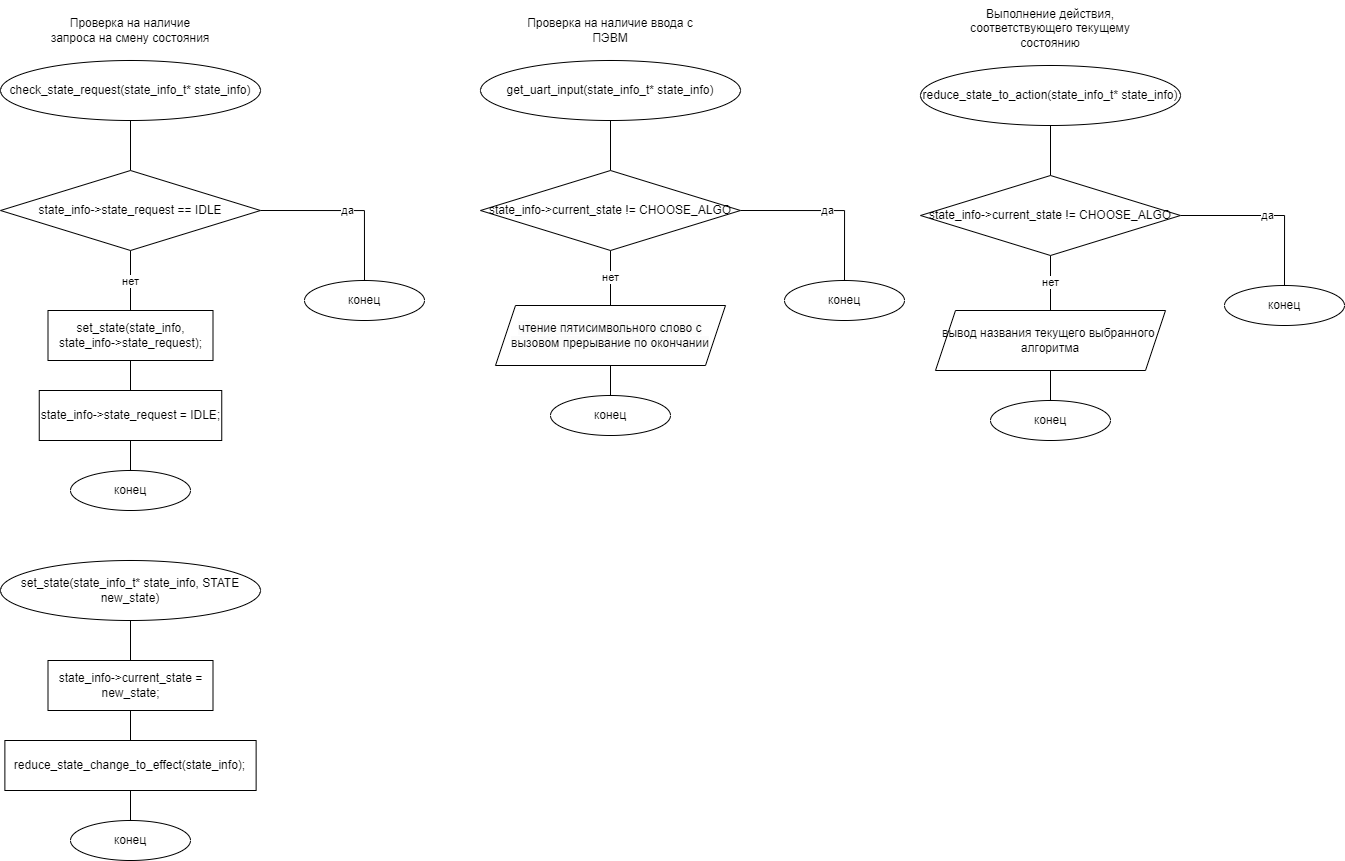

The diagram above was exported from draw.io. Its source (the exported page's mxGraphModel, read from the mxfile embedded in the PNG):
<mxGraphModel dx="1235" dy="1797" grid="1" gridSize="10" guides="1" tooltips="1" connect="1" arrows="1" fold="1" page="1" pageScale="1" pageWidth="827" pageHeight="1169" math="0" shadow="0">
  <root>
    <mxCell id="0" />
    <mxCell id="1" parent="0" />
    <mxCell id="_uTXxI9vmQJQ853swr1B-7" style="edgeStyle=orthogonalEdgeStyle;rounded=0;orthogonalLoop=1;jettySize=auto;html=1;exitX=0.5;exitY=1;exitDx=0;exitDy=0;entryX=0.5;entryY=0;entryDx=0;entryDy=0;endArrow=none;endFill=0;" parent="1" source="_uTXxI9vmQJQ853swr1B-1" target="_uTXxI9vmQJQ853swr1B-2" edge="1">
      <mxGeometry relative="1" as="geometry" />
    </mxCell>
    <mxCell id="_uTXxI9vmQJQ853swr1B-1" value="check_state_request(state_info_t* state_info)" style="ellipse;whiteSpace=wrap;html=1;" parent="1" vertex="1">
      <mxGeometry x="50" y="40" width="260" height="60" as="geometry" />
    </mxCell>
    <mxCell id="_uTXxI9vmQJQ853swr1B-8" value="нет" style="edgeStyle=orthogonalEdgeStyle;rounded=0;orthogonalLoop=1;jettySize=auto;html=1;exitX=0.5;exitY=1;exitDx=0;exitDy=0;entryX=0.5;entryY=0;entryDx=0;entryDy=0;endArrow=none;endFill=0;" parent="1" source="_uTXxI9vmQJQ853swr1B-2" target="_uTXxI9vmQJQ853swr1B-4" edge="1">
      <mxGeometry relative="1" as="geometry" />
    </mxCell>
    <mxCell id="_uTXxI9vmQJQ853swr1B-9" value="да" style="edgeStyle=orthogonalEdgeStyle;rounded=0;orthogonalLoop=1;jettySize=auto;html=1;exitX=1;exitY=0.5;exitDx=0;exitDy=0;entryX=0.5;entryY=0;entryDx=0;entryDy=0;endArrow=none;endFill=0;" parent="1" source="_uTXxI9vmQJQ853swr1B-2" target="_uTXxI9vmQJQ853swr1B-3" edge="1">
      <mxGeometry relative="1" as="geometry" />
    </mxCell>
    <mxCell id="_uTXxI9vmQJQ853swr1B-2" value="state_info-&gt;state_request == IDLE" style="rhombus;whiteSpace=wrap;html=1;" parent="1" vertex="1">
      <mxGeometry x="50" y="150" width="260" height="80" as="geometry" />
    </mxCell>
    <mxCell id="_uTXxI9vmQJQ853swr1B-3" value="конец" style="ellipse;whiteSpace=wrap;html=1;" parent="1" vertex="1">
      <mxGeometry x="354" y="260" width="120" height="40" as="geometry" />
    </mxCell>
    <mxCell id="_uTXxI9vmQJQ853swr1B-10" style="edgeStyle=orthogonalEdgeStyle;rounded=0;orthogonalLoop=1;jettySize=auto;html=1;exitX=0.5;exitY=1;exitDx=0;exitDy=0;entryX=0.5;entryY=0;entryDx=0;entryDy=0;endArrow=none;endFill=0;" parent="1" source="_uTXxI9vmQJQ853swr1B-4" target="_uTXxI9vmQJQ853swr1B-5" edge="1">
      <mxGeometry relative="1" as="geometry" />
    </mxCell>
    <mxCell id="_uTXxI9vmQJQ853swr1B-4" value="set_state(state_info, state_info-&gt;state_request);" style="rounded=0;whiteSpace=wrap;html=1;" parent="1" vertex="1">
      <mxGeometry x="97.5" y="290" width="165" height="50" as="geometry" />
    </mxCell>
    <mxCell id="_uTXxI9vmQJQ853swr1B-11" style="edgeStyle=orthogonalEdgeStyle;rounded=0;orthogonalLoop=1;jettySize=auto;html=1;exitX=0.5;exitY=1;exitDx=0;exitDy=0;entryX=0.5;entryY=0;entryDx=0;entryDy=0;endArrow=none;endFill=0;" parent="1" source="_uTXxI9vmQJQ853swr1B-5" target="_uTXxI9vmQJQ853swr1B-6" edge="1">
      <mxGeometry relative="1" as="geometry" />
    </mxCell>
    <mxCell id="_uTXxI9vmQJQ853swr1B-5" value="state_info-&gt;state_request = IDLE;" style="rounded=0;whiteSpace=wrap;html=1;" parent="1" vertex="1">
      <mxGeometry x="88.75" y="370" width="182.5" height="50" as="geometry" />
    </mxCell>
    <mxCell id="_uTXxI9vmQJQ853swr1B-6" value="конец" style="ellipse;whiteSpace=wrap;html=1;" parent="1" vertex="1">
      <mxGeometry x="120" y="450" width="120" height="40" as="geometry" />
    </mxCell>
    <mxCell id="_uTXxI9vmQJQ853swr1B-12" value="Проверка на наличие запроса на смену состояния" style="text;html=1;strokeColor=none;fillColor=none;align=center;verticalAlign=middle;whiteSpace=wrap;rounded=0;" parent="1" vertex="1">
      <mxGeometry x="95" y="-10" width="170" height="40" as="geometry" />
    </mxCell>
    <mxCell id="_uTXxI9vmQJQ853swr1B-13" value="" style="edgeStyle=orthogonalEdgeStyle;rounded=0;orthogonalLoop=1;jettySize=auto;html=1;exitX=0.5;exitY=1;exitDx=0;exitDy=0;entryX=0.5;entryY=0;entryDx=0;entryDy=0;endArrow=none;endFill=0;" parent="1" source="_uTXxI9vmQJQ853swr1B-14" target="_uTXxI9vmQJQ853swr1B-17" edge="1">
      <mxGeometry relative="1" as="geometry" />
    </mxCell>
    <mxCell id="_uTXxI9vmQJQ853swr1B-14" value="get_uart_input(state_info_t* state_info)" style="ellipse;whiteSpace=wrap;html=1;" parent="1" vertex="1">
      <mxGeometry x="530" y="40" width="260" height="60" as="geometry" />
    </mxCell>
    <mxCell id="_uTXxI9vmQJQ853swr1B-15" value="нет" style="edgeStyle=orthogonalEdgeStyle;rounded=0;orthogonalLoop=1;jettySize=auto;html=1;exitX=0.5;exitY=1;exitDx=0;exitDy=0;entryX=0.5;entryY=0;entryDx=0;entryDy=0;endArrow=none;endFill=0;" parent="1" source="_uTXxI9vmQJQ853swr1B-17" target="_uTXxI9vmQJQ853swr1B-35" edge="1">
      <mxGeometry relative="1" as="geometry">
        <mxPoint x="660" y="290" as="targetPoint" />
      </mxGeometry>
    </mxCell>
    <mxCell id="_uTXxI9vmQJQ853swr1B-16" value="да" style="edgeStyle=orthogonalEdgeStyle;rounded=0;orthogonalLoop=1;jettySize=auto;html=1;exitX=1;exitY=0.5;exitDx=0;exitDy=0;entryX=0.5;entryY=0;entryDx=0;entryDy=0;endArrow=none;endFill=0;" parent="1" source="_uTXxI9vmQJQ853swr1B-17" target="_uTXxI9vmQJQ853swr1B-18" edge="1">
      <mxGeometry relative="1" as="geometry" />
    </mxCell>
    <mxCell id="_uTXxI9vmQJQ853swr1B-17" value="state_info-&gt;current_state != CHOOSE_ALGO" style="rhombus;whiteSpace=wrap;html=1;" parent="1" vertex="1">
      <mxGeometry x="530" y="150" width="260" height="80" as="geometry" />
    </mxCell>
    <mxCell id="_uTXxI9vmQJQ853swr1B-18" value="конец" style="ellipse;whiteSpace=wrap;html=1;" parent="1" vertex="1">
      <mxGeometry x="834" y="260" width="120" height="40" as="geometry" />
    </mxCell>
    <mxCell id="_uTXxI9vmQJQ853swr1B-19" value="" style="edgeStyle=orthogonalEdgeStyle;rounded=0;orthogonalLoop=1;jettySize=auto;html=1;exitX=0.5;exitY=1;exitDx=0;exitDy=0;entryX=0.5;entryY=0;entryDx=0;entryDy=0;endArrow=none;endFill=0;" parent="1" source="_uTXxI9vmQJQ853swr1B-35" target="_uTXxI9vmQJQ853swr1B-23" edge="1">
      <mxGeometry relative="1" as="geometry">
        <mxPoint x="660" y="340" as="sourcePoint" />
        <mxPoint x="660" y="370" as="targetPoint" />
      </mxGeometry>
    </mxCell>
    <mxCell id="_uTXxI9vmQJQ853swr1B-23" value="конец" style="ellipse;whiteSpace=wrap;html=1;" parent="1" vertex="1">
      <mxGeometry x="600" y="375" width="120" height="40" as="geometry" />
    </mxCell>
    <mxCell id="_uTXxI9vmQJQ853swr1B-24" value="Проверка на наличие ввода с ПЭВМ" style="text;html=1;strokeColor=none;fillColor=none;align=center;verticalAlign=middle;whiteSpace=wrap;rounded=0;" parent="1" vertex="1">
      <mxGeometry x="575" y="-10" width="170" height="40" as="geometry" />
    </mxCell>
    <mxCell id="_uTXxI9vmQJQ853swr1B-25" value="" style="edgeStyle=orthogonalEdgeStyle;rounded=0;orthogonalLoop=1;jettySize=auto;html=1;exitX=0.5;exitY=1;exitDx=0;exitDy=0;entryX=0.5;entryY=0;entryDx=0;entryDy=0;endArrow=none;endFill=0;" parent="1" source="_uTXxI9vmQJQ853swr1B-26" target="_uTXxI9vmQJQ853swr1B-29" edge="1">
      <mxGeometry relative="1" as="geometry" />
    </mxCell>
    <mxCell id="_uTXxI9vmQJQ853swr1B-26" value="reduce_state_to_action(state_info_t* state_info)" style="ellipse;whiteSpace=wrap;html=1;" parent="1" vertex="1">
      <mxGeometry x="970" y="45" width="260" height="60" as="geometry" />
    </mxCell>
    <mxCell id="_uTXxI9vmQJQ853swr1B-27" value="нет" style="edgeStyle=orthogonalEdgeStyle;rounded=0;orthogonalLoop=1;jettySize=auto;html=1;exitX=0.5;exitY=1;exitDx=0;exitDy=0;entryX=0.5;entryY=0;entryDx=0;entryDy=0;endArrow=none;endFill=0;" parent="1" source="_uTXxI9vmQJQ853swr1B-29" target="_uTXxI9vmQJQ853swr1B-36" edge="1">
      <mxGeometry relative="1" as="geometry">
        <mxPoint x="1100" y="295" as="targetPoint" />
      </mxGeometry>
    </mxCell>
    <mxCell id="_uTXxI9vmQJQ853swr1B-28" value="да" style="edgeStyle=orthogonalEdgeStyle;rounded=0;orthogonalLoop=1;jettySize=auto;html=1;exitX=1;exitY=0.5;exitDx=0;exitDy=0;entryX=0.5;entryY=0;entryDx=0;entryDy=0;endArrow=none;endFill=0;" parent="1" source="_uTXxI9vmQJQ853swr1B-29" target="_uTXxI9vmQJQ853swr1B-30" edge="1">
      <mxGeometry relative="1" as="geometry" />
    </mxCell>
    <mxCell id="_uTXxI9vmQJQ853swr1B-29" value="state_info-&gt;current_state != CHOOSE_ALGO" style="rhombus;whiteSpace=wrap;html=1;" parent="1" vertex="1">
      <mxGeometry x="970" y="155" width="260" height="80" as="geometry" />
    </mxCell>
    <mxCell id="_uTXxI9vmQJQ853swr1B-30" value="конец" style="ellipse;whiteSpace=wrap;html=1;" parent="1" vertex="1">
      <mxGeometry x="1274" y="265" width="120" height="40" as="geometry" />
    </mxCell>
    <mxCell id="_uTXxI9vmQJQ853swr1B-31" value="" style="edgeStyle=orthogonalEdgeStyle;rounded=0;orthogonalLoop=1;jettySize=auto;html=1;exitX=0.5;exitY=1;exitDx=0;exitDy=0;entryX=0.5;entryY=0;entryDx=0;entryDy=0;endArrow=none;endFill=0;" parent="1" source="_uTXxI9vmQJQ853swr1B-36" target="_uTXxI9vmQJQ853swr1B-33" edge="1">
      <mxGeometry relative="1" as="geometry">
        <mxPoint x="1100" y="375" as="targetPoint" />
        <mxPoint x="1100" y="345" as="sourcePoint" />
      </mxGeometry>
    </mxCell>
    <mxCell id="_uTXxI9vmQJQ853swr1B-33" value="конец" style="ellipse;whiteSpace=wrap;html=1;" parent="1" vertex="1">
      <mxGeometry x="1040" y="380" width="120" height="40" as="geometry" />
    </mxCell>
    <mxCell id="_uTXxI9vmQJQ853swr1B-34" value="Выполнение действия, соответствующего текущему состоянию" style="text;html=1;strokeColor=none;fillColor=none;align=center;verticalAlign=middle;whiteSpace=wrap;rounded=0;" parent="1" vertex="1">
      <mxGeometry x="1015" y="-20" width="170" height="55" as="geometry" />
    </mxCell>
    <mxCell id="_uTXxI9vmQJQ853swr1B-35" value="&lt;span style=&quot;color: rgb(0, 0, 0); font-family: Helvetica; font-size: 12px; font-style: normal; font-variant-ligatures: normal; font-variant-caps: normal; font-weight: 400; letter-spacing: normal; orphans: 2; text-align: center; text-indent: 0px; text-transform: none; widows: 2; word-spacing: 0px; -webkit-text-stroke-width: 0px; background-color: rgb(251, 251, 251); text-decoration-thickness: initial; text-decoration-style: initial; text-decoration-color: initial; float: none; display: inline !important;&quot;&gt;чтение пятисимвольного слово с вызовом прерывание по окончании&lt;/span&gt;" style="shape=parallelogram;perimeter=parallelogramPerimeter;whiteSpace=wrap;html=1;fixedSize=1;" parent="1" vertex="1">
      <mxGeometry x="545" y="285" width="230" height="60" as="geometry" />
    </mxCell>
    <mxCell id="_uTXxI9vmQJQ853swr1B-36" value="вывод названия текущего выбранного  алгоритма" style="shape=parallelogram;perimeter=parallelogramPerimeter;whiteSpace=wrap;html=1;fixedSize=1;" parent="1" vertex="1">
      <mxGeometry x="985" y="290" width="230" height="60" as="geometry" />
    </mxCell>
    <mxCell id="irNFdgYBUA-o6lps4IBY-13" style="edgeStyle=orthogonalEdgeStyle;rounded=0;orthogonalLoop=1;jettySize=auto;html=1;exitX=0.5;exitY=1;exitDx=0;exitDy=0;entryX=0.5;entryY=0;entryDx=0;entryDy=0;endArrow=none;endFill=0;" edge="1" parent="1" source="irNFdgYBUA-o6lps4IBY-2" target="irNFdgYBUA-o6lps4IBY-8">
      <mxGeometry relative="1" as="geometry" />
    </mxCell>
    <mxCell id="irNFdgYBUA-o6lps4IBY-2" value="set_state(state_info_t* state_info, STATE new_state)" style="ellipse;whiteSpace=wrap;html=1;" vertex="1" parent="1">
      <mxGeometry x="50" y="540" width="260" height="60" as="geometry" />
    </mxCell>
    <mxCell id="irNFdgYBUA-o6lps4IBY-7" value="" style="edgeStyle=orthogonalEdgeStyle;rounded=0;orthogonalLoop=1;jettySize=auto;html=1;exitX=0.5;exitY=1;exitDx=0;exitDy=0;entryX=0.5;entryY=0;entryDx=0;entryDy=0;endArrow=none;endFill=0;" edge="1" parent="1" source="irNFdgYBUA-o6lps4IBY-8" target="irNFdgYBUA-o6lps4IBY-10">
      <mxGeometry relative="1" as="geometry" />
    </mxCell>
    <mxCell id="irNFdgYBUA-o6lps4IBY-8" value="state_info-&gt;current_state = new_state;" style="rounded=0;whiteSpace=wrap;html=1;" vertex="1" parent="1">
      <mxGeometry x="97.5" y="640" width="165" height="50" as="geometry" />
    </mxCell>
    <mxCell id="irNFdgYBUA-o6lps4IBY-9" value="" style="edgeStyle=orthogonalEdgeStyle;rounded=0;orthogonalLoop=1;jettySize=auto;html=1;exitX=0.5;exitY=1;exitDx=0;exitDy=0;entryX=0.5;entryY=0;entryDx=0;entryDy=0;endArrow=none;endFill=0;" edge="1" parent="1" source="irNFdgYBUA-o6lps4IBY-10" target="irNFdgYBUA-o6lps4IBY-11">
      <mxGeometry relative="1" as="geometry" />
    </mxCell>
    <mxCell id="irNFdgYBUA-o6lps4IBY-10" value="reduce_state_change_to_effect(state_info);" style="rounded=0;whiteSpace=wrap;html=1;" vertex="1" parent="1">
      <mxGeometry x="54.38" y="720" width="251.25" height="50" as="geometry" />
    </mxCell>
    <mxCell id="irNFdgYBUA-o6lps4IBY-11" value="конец" style="ellipse;whiteSpace=wrap;html=1;" vertex="1" parent="1">
      <mxGeometry x="120" y="800" width="120" height="40" as="geometry" />
    </mxCell>
  </root>
</mxGraphModel>